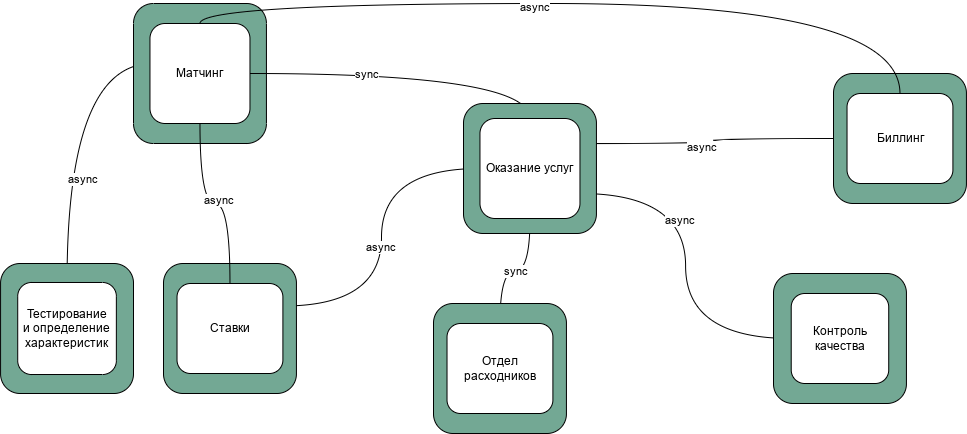

The diagram above was exported from draw.io. Its source (the exported page's mxGraphModel, read from the mxfile embedded in the PNG):
<mxGraphModel dx="1886" dy="1069" grid="1" gridSize="10" guides="1" tooltips="1" connect="1" arrows="1" fold="1" page="1" pageScale="1" pageWidth="1169" pageHeight="827" math="0" shadow="0">
  <root>
    <mxCell id="0" />
    <mxCell id="1" parent="0" />
    <mxCell id="wig7u1WO7MASWXM3mxRy-4" style="edgeStyle=orthogonalEdgeStyle;orthogonalLoop=1;jettySize=auto;html=1;exitX=1;exitY=0.75;exitDx=0;exitDy=0;entryX=0;entryY=0.5;entryDx=0;entryDy=0;curved=1;endArrow=none;endFill=0;" parent="1" source="wig7u1WO7MASWXM3mxRy-5" target="wig7u1WO7MASWXM3mxRy-10" edge="1">
      <mxGeometry relative="1" as="geometry" />
    </mxCell>
    <mxCell id="eoqk6A9xwnbWi6nr3cbr-36" value="async" style="edgeLabel;html=1;align=center;verticalAlign=middle;resizable=0;points=[];" vertex="1" connectable="0" parent="wig7u1WO7MASWXM3mxRy-4">
      <mxGeometry x="-0.2587" y="-7" relative="1" as="geometry">
        <mxPoint as="offset" />
      </mxGeometry>
    </mxCell>
    <mxCell id="fpALSdUo2TDQL6afOGSB-15" value="" style="edgeStyle=orthogonalEdgeStyle;orthogonalLoop=1;jettySize=auto;html=1;endArrow=none;endFill=0;curved=1;exitX=0.5;exitY=1;exitDx=0;exitDy=0;" parent="1" source="wig7u1WO7MASWXM3mxRy-5" target="wig7u1WO7MASWXM3mxRy-9" edge="1">
      <mxGeometry relative="1" as="geometry" />
    </mxCell>
    <mxCell id="eoqk6A9xwnbWi6nr3cbr-38" value="sync" style="edgeLabel;html=1;align=center;verticalAlign=middle;resizable=0;points=[];" vertex="1" connectable="0" parent="fpALSdUo2TDQL6afOGSB-15">
      <mxGeometry x="0.0035" relative="1" as="geometry">
        <mxPoint as="offset" />
      </mxGeometry>
    </mxCell>
    <mxCell id="fpALSdUo2TDQL6afOGSB-16" value="" style="orthogonalLoop=1;jettySize=auto;html=1;endArrow=none;endFill=0;edgeStyle=orthogonalEdgeStyle;curved=1;exitX=1;exitY=0.25;exitDx=0;exitDy=0;" parent="1" source="wig7u1WO7MASWXM3mxRy-5" target="wig7u1WO7MASWXM3mxRy-7" edge="1">
      <mxGeometry relative="1" as="geometry" />
    </mxCell>
    <mxCell id="eoqk6A9xwnbWi6nr3cbr-35" value="async" style="edgeLabel;html=1;align=center;verticalAlign=middle;resizable=0;points=[];" vertex="1" connectable="0" parent="fpALSdUo2TDQL6afOGSB-16">
      <mxGeometry x="-0.1092" y="-3" relative="1" as="geometry">
        <mxPoint as="offset" />
      </mxGeometry>
    </mxCell>
    <mxCell id="fpALSdUo2TDQL6afOGSB-17" value="" style="edgeStyle=orthogonalEdgeStyle;orthogonalLoop=1;jettySize=auto;html=1;curved=1;endArrow=none;endFill=0;entryX=1;entryY=0.25;entryDx=0;entryDy=0;" parent="1" source="wig7u1WO7MASWXM3mxRy-5" target="wig7u1WO7MASWXM3mxRy-6" edge="1">
      <mxGeometry relative="1" as="geometry" />
    </mxCell>
    <mxCell id="eoqk6A9xwnbWi6nr3cbr-39" value="async" style="edgeLabel;html=1;align=center;verticalAlign=middle;resizable=0;points=[];" vertex="1" connectable="0" parent="fpALSdUo2TDQL6afOGSB-17">
      <mxGeometry x="0.0556" y="-2" relative="1" as="geometry">
        <mxPoint as="offset" />
      </mxGeometry>
    </mxCell>
    <mxCell id="fpALSdUo2TDQL6afOGSB-18" style="edgeStyle=orthogonalEdgeStyle;orthogonalLoop=1;jettySize=auto;html=1;exitX=0.025;exitY=0.4;exitDx=0;exitDy=0;entryX=0.5;entryY=0;entryDx=0;entryDy=0;endArrow=none;endFill=0;curved=1;exitPerimeter=0;" parent="1" source="WjcI0IljslNcq2KVw8x4-1" target="-GNpE_ClzCmvl6oZTril-1" edge="1">
      <mxGeometry relative="1" as="geometry" />
    </mxCell>
    <mxCell id="eoqk6A9xwnbWi6nr3cbr-42" value="async" style="edgeLabel;html=1;align=center;verticalAlign=middle;resizable=0;points=[];" vertex="1" connectable="0" parent="fpALSdUo2TDQL6afOGSB-18">
      <mxGeometry x="0.3218" y="15" relative="1" as="geometry">
        <mxPoint as="offset" />
      </mxGeometry>
    </mxCell>
    <mxCell id="eoqk6A9xwnbWi6nr3cbr-22" value="" style="group" vertex="1" connectable="0" parent="1">
      <mxGeometry x="170" y="40" width="132.93" height="140" as="geometry" />
    </mxCell>
    <mxCell id="eoqk6A9xwnbWi6nr3cbr-6" value="" style="rounded=1;whiteSpace=wrap;html=1;fillColor=#73a894;container=0;" vertex="1" parent="eoqk6A9xwnbWi6nr3cbr-22">
      <mxGeometry width="132.93" height="140" as="geometry" />
    </mxCell>
    <mxCell id="WjcI0IljslNcq2KVw8x4-1" value="Матчинг" style="rounded=1;whiteSpace=wrap;html=1;container=0;" parent="eoqk6A9xwnbWi6nr3cbr-22" vertex="1">
      <mxGeometry x="16.470000000000027" y="20" width="100" height="100" as="geometry" />
    </mxCell>
    <mxCell id="eoqk6A9xwnbWi6nr3cbr-23" value="" style="group" vertex="1" connectable="0" parent="1">
      <mxGeometry x="200" y="300" width="132.93" height="130" as="geometry" />
    </mxCell>
    <mxCell id="eoqk6A9xwnbWi6nr3cbr-11" value="" style="rounded=1;whiteSpace=wrap;html=1;fillColor=#73a894;container=0;" vertex="1" parent="eoqk6A9xwnbWi6nr3cbr-23">
      <mxGeometry width="132.93" height="130" as="geometry" />
    </mxCell>
    <mxCell id="wig7u1WO7MASWXM3mxRy-6" value="Ставки" style="rounded=1;whiteSpace=wrap;html=1;" parent="eoqk6A9xwnbWi6nr3cbr-23" vertex="1">
      <mxGeometry x="13.52000000000001" y="20" width="105.88" height="90" as="geometry" />
    </mxCell>
    <mxCell id="eoqk6A9xwnbWi6nr3cbr-24" style="edgeStyle=orthogonalEdgeStyle;orthogonalLoop=1;jettySize=auto;html=1;exitX=1;exitY=0.5;exitDx=0;exitDy=0;entryX=0.5;entryY=0;entryDx=0;entryDy=0;endArrow=none;endFill=0;curved=1;" edge="1" parent="1" source="WjcI0IljslNcq2KVw8x4-1" target="wig7u1WO7MASWXM3mxRy-5">
      <mxGeometry relative="1" as="geometry" />
    </mxCell>
    <mxCell id="eoqk6A9xwnbWi6nr3cbr-40" value="sync" style="edgeLabel;html=1;align=center;verticalAlign=middle;resizable=0;points=[];" vertex="1" connectable="0" parent="eoqk6A9xwnbWi6nr3cbr-24">
      <mxGeometry x="-0.284" relative="1" as="geometry">
        <mxPoint as="offset" />
      </mxGeometry>
    </mxCell>
    <mxCell id="eoqk6A9xwnbWi6nr3cbr-26" value="" style="group" vertex="1" connectable="0" parent="1">
      <mxGeometry x="37.069999999999936" y="300" width="132.93" height="130" as="geometry" />
    </mxCell>
    <mxCell id="eoqk6A9xwnbWi6nr3cbr-16" value="" style="rounded=1;whiteSpace=wrap;html=1;fillColor=#73a894;container=0;" vertex="1" parent="eoqk6A9xwnbWi6nr3cbr-26">
      <mxGeometry width="132.93" height="130" as="geometry" />
    </mxCell>
    <mxCell id="-GNpE_ClzCmvl6oZTril-1" value="Тестирование&lt;br&gt;и определение&lt;br&gt;характеристик" style="rounded=1;whiteSpace=wrap;html=1;" parent="eoqk6A9xwnbWi6nr3cbr-26" vertex="1">
      <mxGeometry x="17.150000000000063" y="18.99000000000001" width="98.63" height="92.02" as="geometry" />
    </mxCell>
    <mxCell id="eoqk6A9xwnbWi6nr3cbr-27" value="" style="group" vertex="1" connectable="0" parent="1">
      <mxGeometry x="810" y="310" width="132.93000000000006" height="130" as="geometry" />
    </mxCell>
    <mxCell id="eoqk6A9xwnbWi6nr3cbr-14" value="" style="rounded=1;whiteSpace=wrap;html=1;fillColor=#73a894;container=0;" vertex="1" parent="eoqk6A9xwnbWi6nr3cbr-27">
      <mxGeometry width="132.93" height="130" as="geometry" />
    </mxCell>
    <mxCell id="wig7u1WO7MASWXM3mxRy-10" value="Контроль&lt;br&gt;качества" style="rounded=1;whiteSpace=wrap;html=1;" parent="eoqk6A9xwnbWi6nr3cbr-27" vertex="1">
      <mxGeometry x="17.715000000000032" y="20" width="97.5" height="90" as="geometry" />
    </mxCell>
    <mxCell id="eoqk6A9xwnbWi6nr3cbr-28" value="" style="group" vertex="1" connectable="0" parent="1">
      <mxGeometry x="870" y="110" width="132.93000000000006" height="130" as="geometry" />
    </mxCell>
    <mxCell id="eoqk6A9xwnbWi6nr3cbr-13" value="" style="rounded=1;whiteSpace=wrap;html=1;fillColor=#73a894;container=0;" vertex="1" parent="eoqk6A9xwnbWi6nr3cbr-28">
      <mxGeometry width="132.93" height="130" as="geometry" />
    </mxCell>
    <mxCell id="wig7u1WO7MASWXM3mxRy-7" value="Биллинг" style="rounded=1;whiteSpace=wrap;html=1;" parent="eoqk6A9xwnbWi6nr3cbr-28" vertex="1">
      <mxGeometry x="13.525000000000091" y="20" width="105.88" height="90" as="geometry" />
    </mxCell>
    <mxCell id="eoqk6A9xwnbWi6nr3cbr-29" style="edgeStyle=orthogonalEdgeStyle;orthogonalLoop=1;jettySize=auto;html=1;exitX=0.5;exitY=0;exitDx=0;exitDy=0;entryX=0.5;entryY=0;entryDx=0;entryDy=0;endArrow=none;endFill=0;curved=1;" edge="1" parent="1" source="WjcI0IljslNcq2KVw8x4-1" target="wig7u1WO7MASWXM3mxRy-7">
      <mxGeometry relative="1" as="geometry" />
    </mxCell>
    <mxCell id="eoqk6A9xwnbWi6nr3cbr-33" value="async" style="edgeLabel;html=1;align=center;verticalAlign=middle;resizable=0;points=[];" vertex="1" connectable="0" parent="eoqk6A9xwnbWi6nr3cbr-29">
      <mxGeometry x="-0.1263" y="-3" relative="1" as="geometry">
        <mxPoint as="offset" />
      </mxGeometry>
    </mxCell>
    <mxCell id="eoqk6A9xwnbWi6nr3cbr-30" value="" style="group" vertex="1" connectable="0" parent="1">
      <mxGeometry x="500" y="140" width="132.93000000000006" height="130" as="geometry" />
    </mxCell>
    <mxCell id="eoqk6A9xwnbWi6nr3cbr-12" value="" style="rounded=1;whiteSpace=wrap;html=1;fillColor=#73a894;container=0;" vertex="1" parent="eoqk6A9xwnbWi6nr3cbr-30">
      <mxGeometry width="132.93" height="130" as="geometry" />
    </mxCell>
    <mxCell id="wig7u1WO7MASWXM3mxRy-5" value="Оказание услуг" style="rounded=1;whiteSpace=wrap;html=1;container=0;" parent="eoqk6A9xwnbWi6nr3cbr-30" vertex="1">
      <mxGeometry x="16.465000000000032" y="15" width="100" height="100" as="geometry" />
    </mxCell>
    <mxCell id="eoqk6A9xwnbWi6nr3cbr-31" value="" style="group" vertex="1" connectable="0" parent="1">
      <mxGeometry x="469.99999999999994" y="340" width="132.93000000000006" height="130" as="geometry" />
    </mxCell>
    <mxCell id="eoqk6A9xwnbWi6nr3cbr-15" value="" style="rounded=1;whiteSpace=wrap;html=1;fillColor=#73a894;container=0;" vertex="1" parent="eoqk6A9xwnbWi6nr3cbr-31">
      <mxGeometry width="132.93" height="130" as="geometry" />
    </mxCell>
    <mxCell id="wig7u1WO7MASWXM3mxRy-9" value="Отдел расходников" style="rounded=1;whiteSpace=wrap;html=1;" parent="eoqk6A9xwnbWi6nr3cbr-31" vertex="1">
      <mxGeometry x="13.520000000000039" y="20" width="105.88" height="90" as="geometry" />
    </mxCell>
    <mxCell id="eoqk6A9xwnbWi6nr3cbr-32" style="edgeStyle=orthogonalEdgeStyle;orthogonalLoop=1;jettySize=auto;html=1;exitX=0.5;exitY=0;exitDx=0;exitDy=0;entryX=0.5;entryY=1;entryDx=0;entryDy=0;curved=1;endArrow=none;endFill=0;" edge="1" parent="1" source="wig7u1WO7MASWXM3mxRy-6" target="WjcI0IljslNcq2KVw8x4-1">
      <mxGeometry relative="1" as="geometry" />
    </mxCell>
    <mxCell id="eoqk6A9xwnbWi6nr3cbr-41" value="async" style="edgeLabel;html=1;align=center;verticalAlign=middle;resizable=0;points=[];" vertex="1" connectable="0" parent="eoqk6A9xwnbWi6nr3cbr-32">
      <mxGeometry x="-0.0275" y="-4" relative="1" as="geometry">
        <mxPoint as="offset" />
      </mxGeometry>
    </mxCell>
  </root>
</mxGraphModel>